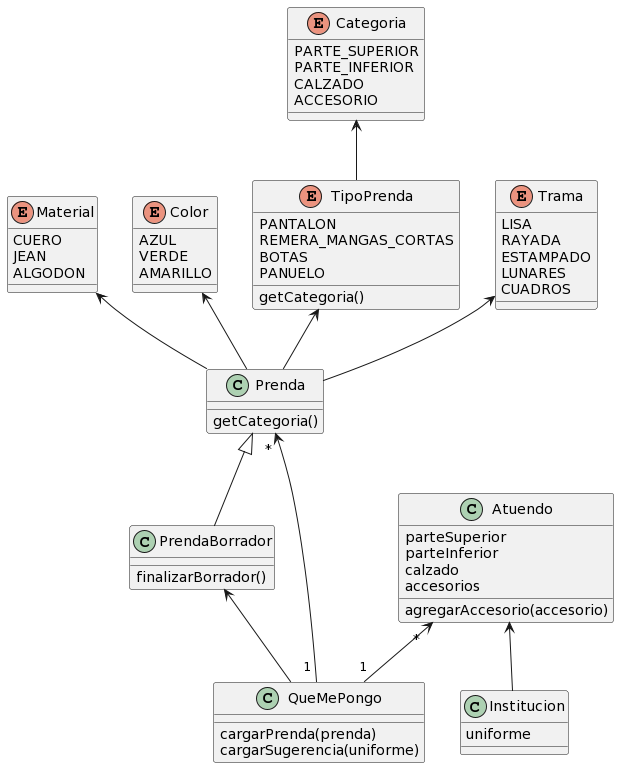

The diagram above was rendered by PlantUML. Its source (embedded in the PNG):
@startuml
enum Material {
    CUERO
    JEAN
    ALGODON
}


enum Color {
    AZUL
    VERDE
    AMARILLO
}

enum TipoPrenda {
  PANTALON
  REMERA_MANGAS_CORTAS
  BOTAS
  PANUELO
 getCategoria()
}

enum Trama {
 LISA
 RAYADA
 ESTAMPADO
 LUNARES
 CUADROS
}

enum Categoria {
 PARTE_SUPERIOR
 PARTE_INFERIOR
 CALZADO
 ACCESORIO
}

class Prenda {
 getCategoria()
}

class PrendaBorrador extends Prenda{
 finalizarBorrador()
}

class Atuendo {
 parteSuperior
 parteInferior
 calzado
 accesorios
 agregarAccesorio(accesorio)
}

class QueMePongo {
 cargarPrenda(prenda)
 cargarSugerencia(uniforme)
}

class Institucion {
 uniforme
}

TipoPrenda <-- Prenda
Material <-- Prenda
Color <-- Prenda
Trama <-- Prenda
Categoria <-- TipoPrenda
Atuendo <-- Institucion
PrendaBorrador <-- QueMePongo
Prenda " * " <-- " 1 " QueMePongo
Atuendo " * " <-- " 1 " QueMePongo
@enduml